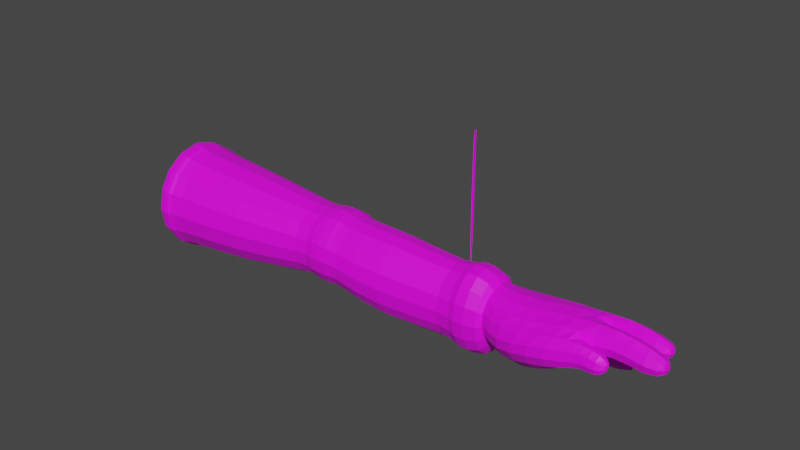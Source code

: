 # Source: Brazo.blend  (saved by Blender 3.4.6; exported with 4.5.12 LTS)
import bpy
from mathutils import Matrix  # noqa: F401  (used for matrix-valued properties, if any)

bpy.ops.wm.read_factory_settings(use_empty=True)
scene = bpy.context.scene
scene.name = 'Scene'

# ---- collections
col_modelo = bpy.data.collections.new('Modelo'); scene.collection.children.link(col_modelo)

# ---- images (referenced by path relative to the original .blend; pixels are not part of the script)
import os
ASSET_DIR = os.environ.get("B2B_ASSET_DIR", "")  # directory of the original .blend (textures are referenced by path, not embedded)
HERE = os.path.dirname(os.path.abspath(__file__))  # packed textures are extracted next to this script under _unpacked/

def load_image(name, relpath, width, height, colorspace="sRGB"):
    """Load a texture the original file referenced (path relative to the .blend, or extracted next to this script)."""
    p = next((c for c in (os.path.join(HERE, relpath), os.path.join(ASSET_DIR, relpath)) if relpath and os.path.exists(c)), "")
    if p:
        img = bpy.data.images.load(p, check_existing=True)
        img.name = name
    else:  # same state as the original file: an image datablock whose file is absent (Cycles renders it pink)
        img = bpy.data.images.new(name, width, height)
        img.source = "FILE"
        img.filepath = "//" + (relpath or name)
    img.colorspace_settings.name = colorspace
    return img
img_basecolor_png = load_image('BaseColor.png', 'BaseColor.png', 1024, 1024, 'sRGB')

# ---- materials (node trees are filled in below, after node groups)
mat_material = bpy.data.materials.new('Material')
mat_material.use_transparent_shadow = False

# ---- material node trees
mat_material.use_nodes = True; mat_material.node_tree.nodes.clear()
_N = mat_material.node_tree.nodes; _L = mat_material.node_tree.links
n0 = _N.new('ShaderNodeBsdfPrincipled'); n0.name = 'BSDF Principista'; n0.location = (10, 300)
n0.distribution = 'GGX'
n0.subsurface_method = 'RANDOM_WALK_SKIN'
n0.inputs[3].default_value = 1.45
n0.inputs[27].default_value = (0.0, 0.0, 0.0, 1.0)
n0.inputs[28].default_value = 1.0
n1 = _N.new('ShaderNodeOutputMaterial'); n1.name = 'Material'; n1.location = (300, 300)
n2 = _N.new('ShaderNodeTexImage'); n2.name = 'Imagen'; n2.location = (-245, 439)
n2.image = img_basecolor_png
_L.new(n0.outputs[0], n1.inputs[0])
_L.new(n2.outputs[0], n0.inputs[0])
n1.is_active_output = True

# ---- world
world_world = bpy.data.worlds.new('World'); scene.world = world_world
world_world.use_nodes = True; world_world.node_tree.nodes.clear()
_N = world_world.node_tree.nodes; _L = world_world.node_tree.links
n0 = _N.new('ShaderNodeOutputWorld'); n0.name = 'World Output'; n0.location = (300, 300)
n1 = _N.new('ShaderNodeBackground'); n1.name = 'Background'; n1.location = (10, 300)
n1.inputs[0].default_value = (0.05088, 0.05088, 0.05088, 1.0)
_L.new(n1.outputs[0], n0.inputs[0])
n0.is_active_output = True
world_world.color = (0.05088, 0.05088, 0.05088)
world_world.use_sun_shadow = False
world_world.sun_shadow_jitter_overblur = 0.0

# ---- meshes
me_cilindro_001 = bpy.data.meshes.new('Cilindro.001')
me_cilindro_001.from_pydata([(0.2452, 1.734, 0.7812), (0.2452, 1.734, 0.2903), (0.2453, 1.73, 0.7812), (0.2453, 1.73, 0.2903), (0.2342, 1.734, 0.7812), (0.2342, 1.734, 0.2903), (0.2343, 1.73, 0.7812), (0.2343, 1.73, 0.2903), (0.2493, 0.3852, -0.05127), (0.05435, 0.382, 0.05078), (0.2149, 0.3697, 0.4006), (0.05488, 0.3729, 0.2785), (0.438, 0.3804, 0.06303), (0.395, 0.3732, 0.3031), (0.237, 0.3908, -0.07494), (0.07078, 0.3874, -0.009638), (0.2383, 0.3744, 0.3927), (0.07415, 0.3778, 0.3196), (0.4025, 0.3857, -0.005747), (0.3985, 0.378, 0.3202), (0.237, 0.4486, -0.07718), (0.07374, 0.4452, -0.01188), (0.2383, 0.4321, 0.3905), (0.07415, 0.4356, 0.3173), (0.4025, 0.4435, -0.007989), (0.3985, 0.4358, 0.3179), (0.2374, 0.431, -0.06072), (0.08395, 0.431, 0.002828), (0.2374, 0.431, 0.3732), (0.08395, 0.431, 0.3097), (0.3908, 0.431, 0.002828), (0.3908, 0.431, 0.3097), (0.05462, 0.3775, 0.1647), (0.01086, 0.3826, 0.1565), (0.01086, 0.4404, 0.1543), (0.0204, 0.431, 0.1562), (0.4275, 0.3768, 0.1767), (0.4703, 0.3819, 0.1586), (0.4703, 0.4397, 0.1564), (0.4543, 0.431, 0.1562), (0.2374, 1.103, 0.3173), (0.3343, 1.103, 0.2771), (0.3745, 1.103, 0.1802), (0.3343, 1.103, 0.0832), (0.2374, 1.103, 0.04303), (0.1404, 1.103, 0.0832), (0.1002, 1.103, 0.1802), (0.1404, 1.103, 0.2771), (0.2369, 1.108, 0.3399), (0.3498, 1.108, 0.2931), (0.3966, 1.108, 0.1802), (0.3498, 1.108, 0.06724), (0.2369, 1.108, 0.02047), (0.1239, 1.108, 0.06724), (0.07717, 1.108, 0.1802), (0.1239, 1.108, 0.2931), (0.2356, 1.211, 0.3399), (0.3485, 1.211, 0.2931), (0.3953, 1.211, 0.1802), (0.3485, 1.211, 0.06724), (0.2356, 1.211, 0.02047), (0.1227, 1.211, 0.06724), (0.07592, 1.211, 0.1802), (0.1227, 1.211, 0.2931), (0.2449, 1.218, 0.3216), (0.3449, 1.218, 0.2802), (0.3863, 1.218, 0.1802), (0.3449, 1.218, 0.08014), (0.2449, 1.218, 0.03871), (0.1449, 1.218, 0.08014), (0.1034, 1.218, 0.1802), (0.1449, 1.218, 0.2802), (0.2386, 1.728, 0.2977), (0.3164, 1.728, 0.2563), (0.3486, 1.728, 0.1562), (0.3164, 1.728, 0.05623), (0.2386, 1.728, 0.0148), (0.1608, 1.728, 0.05623), (0.1286, 1.728, 0.1562), (0.1608, 1.728, 0.2563), (0.2386, 1.732, 0.3417), (0.3406, 1.732, 0.2874), (0.3829, 1.732, 0.1562), (0.3406, 1.732, 0.02509), (0.2386, 1.732, -0.02923), (0.1366, 1.732, 0.02509), (0.09435, 1.732, 0.1562), (0.1366, 1.732, 0.2874), (0.238, 1.852, 0.3271), (0.332, 1.852, 0.277), (0.3709, 1.852, 0.1562), (0.332, 1.852, 0.03545), (0.238, 1.852, -0.01459), (0.144, 1.852, 0.03545), (0.1051, 1.852, 0.1562), (0.144, 1.852, 0.277), (0.2385, 1.859, 0.2513), (0.2908, 1.859, 0.2234), (0.3124, 1.859, 0.1562), (0.2908, 1.859, 0.08905), (0.2385, 1.859, 0.06121), (0.1862, 1.859, 0.08905), (0.1646, 1.859, 0.1562), (0.1862, 1.859, 0.2234), (0.2374, 0.7672, 0.354), (0.3772, 0.7672, 0.2961), (0.4351, 0.7672, 0.1562), (0.3772, 0.7672, 0.01644), (0.2374, 0.768, -0.03217), (0.09756, 0.7672, 0.01644), (0.03965, 0.7672, 0.1562), (0.09756, 0.7672, 0.2961), (0.2418, 1.414, 0.3252), (0.1302, 1.414, 0.2862), (0.08393, 1.414, 0.1562), (0.1302, 1.414, 0.02626), (0.2418, 1.414, -0.02758), (0.3534, 1.414, 0.02626), (0.3996, 1.414, 0.1562), (0.3534, 1.414, 0.2862), (0.2385, 1.851, 0.2909), (0.3126, 1.851, 0.2515), (0.3433, 1.85, 0.1727), (0.3126, 1.85, 0.1003), (0.2385, 1.85, 0.06089), (0.1644, 1.85, 0.1003), (0.1337, 1.85, 0.1727), (0.1644, 1.851, 0.2515), (0.1697, 2.45, 0.2608), (0.1694, 2.451, 0.222), (0.3125, 2.487, 0.2288), (0.4001, 2.338, 0.2285), (0.4004, 2.338, 0.2513), (0.3123, 2.487, 0.2704), (0.2113, 2.452, 0.2604), (0.1395, 1.947, 0.2436), (0.05245, 2.296, 0.0003915), (0.3555, 1.927, 0.08363), (0.3555, 1.928, 0.2436), (0.006974, 2.262, 0.04255), (0.2653, 1.972, 0.01698), (0.4029, 1.927, 0.1671), (0.2636, 1.928, 0.2892), (0.2369, 1.838, 0.2909), (0.311, 1.838, 0.2515), (0.3417, 1.838, 0.1727), (0.311, 1.838, 0.1003), (0.2369, 1.838, 0.06089), (0.1628, 1.838, 0.1003), (0.1321, 1.838, 0.1727), (0.1628, 1.838, 0.2515), (0.2114, 2.452, 0.221), (0.3069, 2.068, 0.0453), (0.4249, 2.062, 0.2172), (0.2451, 2.128, 0.3156), (0.1565, 2.099, 0.2797), (0.4141, 2.066, 0.1524), (0.354, 2.148, 0.2932), (0.05663, 2.242, 0.0864), (0.09719, 2.281, 0.04707), (0.1395, 1.945, 0.06056), (0.05534, 1.941, 0.1607), (0.195, 2.079, 0.06775), (0.1217, 2.081, 0.17), (0.06662, 2.12, 0.002285), (0.03121, 2.096, 0.07343), (0.09821, 2.205, 0.02921), (0.06234, 2.198, 0.09293), (0.02483, 2.005, 0.1017), (0.08271, 2.149, 0.109), (0.09498, 2.02, 0.01605), (0.1478, 2.154, 0.03951), (0.16, 2.197, 0.2783), (0.2688, 2.487, 0.2701), (0.2684, 2.487, 0.2288), (0.1432, 2.192, 0.1769), (0.2422, 2.198, 0.3136), (0.3744, 2.341, 0.2516), (0.375, 2.339, 0.2285), (0.2358, 2.193, 0.179), (0.3458, 2.195, 0.312), (0.4164, 2.192, 0.2536), (0.4129, 2.191, 0.1664), (0.3458, 2.193, 0.1799), (0.1533, 2.404, 0.2788), (0.2329, 2.406, 0.2887), (0.2312, 2.405, 0.1965), (0.148, 2.403, 0.1972), (0.245, 2.429, 0.299), (0.338, 2.428, 0.2988), (0.3383, 2.428, 0.1989), (0.2423, 2.427, 0.1986), (0.3519, 2.313, 0.2893), (0.4205, 2.308, 0.2654), (0.4187, 2.306, 0.195), (0.3528, 2.31, 0.2004), (0.2297, 2.302, 0.3183), (0.154, 2.298, 0.2236), (0.1634, 2.301, 0.299), (0.2262, 2.299, 0.2242), (0.3309, 2.312, 0.3207), (0.2505, 2.311, 0.229), (0.2541, 2.313, 0.3214), (0.331, 2.311, 0.2295), (0.4103, 2.25, 0.267), (0.357, 2.251, 0.2133), (0.3567, 2.254, 0.3004), (0.4082, 2.249, 0.2056), (0.2452, 1.734, 0.7812), (0.2453, 1.73, 0.7812), (0.2453, 1.73, 0.2903), (0.2342, 1.734, 0.7812), (0.2343, 1.73, 0.7812), (0.2343, 1.73, 0.2903)], [], [(0, 2, 3, 1), (6, 4, 5, 7), (4, 0, 1, 5), (7, 5, 1, 3), (8, 14, 18, 12), (13, 19, 16, 10), (32, 33, 15, 9), (9, 15, 14, 8), (10, 16, 17, 11), (36, 37, 19, 13), (37, 38, 25, 19), (16, 22, 23, 17), (15, 21, 20, 14), (19, 25, 22, 16), (14, 20, 24, 18), (33, 34, 21, 15), (25, 31, 28, 22), (20, 26, 30, 24), (34, 35, 27, 21), (38, 39, 31, 25), (22, 28, 29, 23), (21, 27, 26, 20), (23, 29, 35, 34), (17, 23, 34, 33), (11, 17, 33, 32), (24, 30, 39, 38), (18, 24, 38, 37), (12, 18, 37, 36), (104, 105, 41, 40), (105, 106, 42, 41), (106, 107, 43, 42), (107, 108, 44, 43), (108, 109, 45, 44), (109, 110, 46, 45), (110, 111, 47, 46), (111, 104, 40, 47), (46, 54, 53, 45), (44, 52, 51, 43), (47, 55, 54, 46), (42, 50, 49, 41), (45, 53, 52, 44), (40, 48, 55, 47), (41, 49, 48, 40), (43, 51, 50, 42), (55, 63, 62, 54), (53, 61, 60, 52), (51, 59, 58, 50), (49, 57, 56, 48), (48, 56, 63, 55), (54, 62, 61, 53), (52, 60, 59, 51), (50, 58, 57, 49), (58, 66, 65, 57), (63, 71, 70, 62), (61, 69, 68, 60), (59, 67, 66, 58), (57, 65, 64, 56), (56, 64, 71, 63), (62, 70, 69, 61), (60, 68, 67, 59), (112, 72, 79, 113), (114, 78, 77, 115), (116, 76, 75, 117), (118, 74, 73, 119), (113, 79, 78, 114), (115, 77, 76, 116), (117, 75, 74, 118), (119, 73, 72, 112), (76, 84, 83, 75), (74, 82, 81, 73), (79, 87, 86, 78), (77, 85, 84, 76), (75, 83, 82, 74), (73, 81, 80, 72), (72, 80, 87, 79), (78, 86, 85, 77), (80, 88, 95, 87), (86, 94, 93, 85), (84, 92, 91, 83), (82, 90, 89, 81), (87, 95, 94, 86), (85, 93, 92, 84), (83, 91, 90, 82), (81, 89, 88, 80), (93, 101, 100, 92), (91, 99, 98, 90), (89, 97, 96, 88), (88, 96, 103, 95), (94, 102, 101, 93), (92, 100, 99, 91), (90, 98, 97, 89), (95, 103, 102, 94), (29, 28, 104, 111), (35, 29, 111, 110), (27, 35, 110, 109), (26, 27, 109, 108), (30, 26, 108, 107), (39, 30, 107, 106), (31, 39, 106, 105), (28, 31, 105, 104), (65, 119, 112, 64), (67, 117, 118, 66), (69, 115, 116, 68), (71, 113, 114, 70), (66, 118, 119, 65), (68, 116, 117, 67), (70, 114, 115, 69), (64, 112, 113, 71), (133, 130, 174, 173), (153, 181, 180, 157), (152, 183, 182, 156), (154, 176, 172, 155), (157, 180, 176, 154), (156, 182, 181, 153), (159, 136, 139, 158), (155, 172, 175, 163), (127, 135, 161, 126), (125, 160, 140, 124), (123, 137, 141, 122), (121, 138, 142, 120), (120, 142, 135, 127), (126, 161, 160, 125), (124, 140, 137, 123), (122, 141, 138, 121), (126, 149, 150, 127), (124, 147, 148, 125), (122, 145, 146, 123), (120, 143, 144, 121), (127, 150, 143, 120), (125, 148, 149, 126), (123, 146, 147, 124), (121, 144, 145, 122), (178, 177, 132, 131), (179, 183, 152, 162), (162, 152, 140, 160), (151, 129, 128, 134), (135, 155, 163, 161), (179, 162, 163, 175), (137, 156, 153, 141), (138, 157, 154, 142), (142, 154, 155, 135), (140, 152, 156, 137), (141, 153, 157, 138), (170, 160, 161, 168), (171, 162, 160, 170), (168, 161, 163, 169), (169, 163, 162, 171), (158, 167, 166, 159), (139, 165, 167, 158), (159, 166, 164, 136), (136, 164, 165, 139), (167, 169, 171, 166), (165, 168, 169, 167), (166, 171, 170, 164), (164, 170, 168, 165), (198, 172, 176, 196), (199, 179, 175, 197), (197, 175, 172, 198), (196, 176, 179, 199), (202, 176, 180, 200), (203, 183, 179, 201), (201, 179, 176, 202), (200, 180, 183, 203), (206, 180, 181, 204), (207, 182, 183, 205), (204, 181, 182, 207), (205, 183, 180, 206), (134, 185, 186, 151), (129, 187, 184, 128), (151, 186, 187, 129), (128, 184, 185, 134), (133, 189, 190, 130), (174, 191, 188, 173), (130, 190, 191, 174), (173, 188, 189, 133), (178, 195, 192, 177), (132, 193, 194, 131), (131, 194, 195, 178), (177, 192, 193, 132), (185, 196, 199, 186), (187, 197, 198, 184), (186, 199, 197, 187), (184, 198, 196, 185), (189, 200, 203, 190), (191, 201, 202, 188), (190, 203, 201, 191), (188, 202, 200, 189), (195, 205, 206, 192), (193, 204, 207, 194), (194, 207, 205, 195), (192, 206, 204, 193), (209, 212, 213, 210), (209, 208, 211, 212)])
_uv = me_cilindro_001.uv_layers.new(name='MapaUV')
_uv.uv.foreach_set('vector', [0.4735, 0.4152, 0.4735, 0.4144, 0.4727, 0.4144, 0.4727, 0.4152, 0.4735, 0.4136, 0.4735, 0.4127, 0.4727, 0.4127, 0.4727, 0.4136, 0.4735, 0.4127, 0.4735, 0.4119, 0.4727, 0.4119, 0.4727, 0.4127, 0.4727, 0.4136, 0.4727, 0.4127, 0.4719, 0.4127, 0.4719, 0.4136, 0.01131, 0.5246, 0.00793, 0.5267, 0.03003, 0.5301, 0.03899, 0.5272, 0.07127, 0.5213, 0.07302, 0.5228, 0.09642, 0.5167, 0.09989, 0.515, 0.1409, 0.5183, 0.1414, 0.5236, 0.1622, 0.5268, 0.1548, 0.5248, 0.1548, 0.5248, 0.1622, 0.5268, 0.1828, 0.5214, 0.182, 0.5175, 0.09989, 0.515, 0.09642, 0.5167, 0.1197, 0.523, 0.1256, 0.5222, 0.05279, 0.5202, 0.05053, 0.5258, 0.07302, 0.5228, 0.07127, 0.5213, 0.05053, 0.5258, 0.05115, 0.5336, 0.07359, 0.5306, 0.07302, 0.5228, 0.09642, 0.5167, 0.0963, 0.526, 0.1196, 0.5303, 0.1197, 0.523, 0.1622, 0.5268, 0.1631, 0.533, 0.1848, 0.5303, 0.1828, 0.5214, 0.07302, 0.5228, 0.07359, 0.5306, 0.0963, 0.526, 0.09642, 0.5167, 0.00793, 0.5267, 0.006796, 0.536, 0.02982, 0.5368, 0.03003, 0.5301, 0.1414, 0.5236, 0.1414, 0.5319, 0.1631, 0.533, 0.1622, 0.5268, 0.07359, 0.5306, 0.07376, 0.532, 0.09646, 0.5285, 0.0963, 0.526, 0.006796, 0.536, 0.007792, 0.5395, 0.02991, 0.5391, 0.02982, 0.5368, 0.1414, 0.5319, 0.1409, 0.5336, 0.1627, 0.5358, 0.1631, 0.533, 0.05115, 0.5336, 0.05155, 0.536, 0.07376, 0.532, 0.07359, 0.5306, 0.0963, 0.526, 0.09646, 0.5285, 0.1192, 0.5318, 0.1196, 0.5303, 0.1631, 0.533, 0.1627, 0.5358, 0.1843, 0.5338, 0.1848, 0.5303, 0.1196, 0.5303, 0.1192, 0.5318, 0.1409, 0.5336, 0.1414, 0.5319, 0.1197, 0.523, 0.1196, 0.5303, 0.1414, 0.5319, 0.1414, 0.5236, 0.1256, 0.5222, 0.1197, 0.523, 0.1414, 0.5236, 0.1409, 0.5183, 0.02982, 0.5368, 0.02991, 0.5391, 0.05155, 0.536, 0.05115, 0.5336, 0.03003, 0.5301, 0.02982, 0.5368, 0.05115, 0.5336, 0.05053, 0.5258, 0.03899, 0.5272, 0.03003, 0.5301, 0.05053, 0.5258, 0.05279, 0.5202, 0.09855, 0.5786, 0.078, 0.5797, 0.08264, 0.6335, 0.1002, 0.6321, 0.078, 0.5797, 0.05763, 0.5815, 0.06575, 0.6354, 0.08264, 0.6335, 0.05763, 0.5815, 0.03743, 0.584, 0.0486, 0.6371, 0.06575, 0.6354, 0.03743, 0.584, 0.01673, 0.5884, 0.03119, 0.6377, 0.0486, 0.6371, 0.1801, 0.5825, 0.1594, 0.5798, 0.1532, 0.633, 0.1695, 0.6327, 0.1594, 0.5798, 0.1393, 0.5786, 0.1356, 0.6315, 0.1532, 0.633, 0.1393, 0.5786, 0.1189, 0.5783, 0.1176, 0.6317, 0.1356, 0.6315, 0.1189, 0.5783, 0.09855, 0.5786, 0.1002, 0.6321, 0.1176, 0.6317, 0.1356, 0.6315, 0.1354, 0.6356, 0.1532, 0.6362, 0.1532, 0.633, 0.03119, 0.6377, 0.02971, 0.6416, 0.04893, 0.6406, 0.0486, 0.6371, 0.1176, 0.6317, 0.1176, 0.6351, 0.1354, 0.6356, 0.1356, 0.6315, 0.06575, 0.6354, 0.06604, 0.6382, 0.08289, 0.6368, 0.08264, 0.6335, 0.1532, 0.633, 0.1532, 0.6362, 0.1707, 0.6355, 0.1695, 0.6327, 0.1002, 0.6321, 0.1003, 0.6355, 0.1176, 0.6351, 0.1176, 0.6317, 0.08264, 0.6335, 0.08289, 0.6368, 0.1003, 0.6355, 0.1002, 0.6321, 0.0486, 0.6371, 0.04893, 0.6406, 0.06604, 0.6382, 0.06575, 0.6354, 0.1176, 0.6351, 0.1187, 0.6496, 0.135, 0.6498, 0.1354, 0.6356, 0.1532, 0.6362, 0.1514, 0.6505, 0.1697, 0.6532, 0.1707, 0.6355, 0.04893, 0.6406, 0.04947, 0.6552, 0.06761, 0.6534, 0.06604, 0.6382, 0.08289, 0.6368, 0.08531, 0.6515, 0.1024, 0.6502, 0.1003, 0.6355, 0.1003, 0.6355, 0.1024, 0.6502, 0.1187, 0.6496, 0.1176, 0.6351, 0.1354, 0.6356, 0.135, 0.6498, 0.1514, 0.6505, 0.1532, 0.6362, 0.02971, 0.6416, 0.03219, 0.659, 0.04947, 0.6552, 0.04893, 0.6406, 0.06604, 0.6382, 0.06761, 0.6534, 0.08531, 0.6515, 0.08289, 0.6368, 0.06761, 0.6534, 0.06776, 0.6548, 0.08437, 0.6534, 0.08531, 0.6515, 0.1187, 0.6496, 0.1176, 0.653, 0.1348, 0.6542, 0.135, 0.6498, 0.1514, 0.6505, 0.1522, 0.654, 0.1695, 0.6562, 0.1697, 0.6532, 0.04947, 0.6552, 0.0509, 0.6569, 0.06776, 0.6548, 0.06761, 0.6534, 0.08531, 0.6515, 0.08437, 0.6534, 0.101, 0.6528, 0.1024, 0.6502, 0.1024, 0.6502, 0.101, 0.6528, 0.1176, 0.653, 0.1187, 0.6496, 0.135, 0.6498, 0.1348, 0.6542, 0.1522, 0.654, 0.1514, 0.6505, 0.03219, 0.659, 0.0352, 0.6608, 0.0509, 0.6569, 0.04947, 0.6552, 0.1018, 0.6812, 0.1025, 0.7256, 0.1156, 0.7272, 0.1172, 0.6816, 0.1353, 0.6831, 0.1307, 0.7295, 0.1467, 0.7319, 0.1531, 0.6853, 0.03513, 0.6892, 0.04513, 0.7329, 0.05879, 0.7322, 0.0513, 0.6866, 0.06862, 0.6836, 0.0745, 0.73, 0.0894, 0.7273, 0.08643, 0.6817, 0.1172, 0.6816, 0.1156, 0.7272, 0.1307, 0.7295, 0.1353, 0.6831, 0.1531, 0.6853, 0.1467, 0.7319, 0.1605, 0.7328, 0.171, 0.6873, 0.0513, 0.6866, 0.05879, 0.7322, 0.0745, 0.73, 0.06862, 0.6836, 0.08643, 0.6817, 0.0894, 0.7273, 0.1025, 0.7256, 0.1018, 0.6812, 0.04513, 0.7329, 0.04234, 0.7398, 0.05838, 0.7376, 0.05879, 0.7322, 0.0745, 0.73, 0.07515, 0.7339, 0.09095, 0.7318, 0.0894, 0.7273, 0.1156, 0.7272, 0.1141, 0.7317, 0.1301, 0.7334, 0.1307, 0.7295, 0.1467, 0.7319, 0.147, 0.7374, 0.1632, 0.7397, 0.1605, 0.7328, 0.05879, 0.7322, 0.05838, 0.7376, 0.07515, 0.7339, 0.0745, 0.73, 0.0894, 0.7273, 0.09095, 0.7318, 0.1025, 0.7315, 0.1025, 0.7256, 0.1025, 0.7256, 0.1025, 0.7315, 0.1141, 0.7317, 0.1156, 0.7272, 0.1307, 0.7295, 0.1301, 0.7334, 0.147, 0.7374, 0.1467, 0.7319, 0.1025, 0.7315, 0.1026, 0.7427, 0.1134, 0.7444, 0.1141, 0.7317, 0.1301, 0.7334, 0.1269, 0.7477, 0.1416, 0.7514, 0.147, 0.7374, 0.04234, 0.7398, 0.04886, 0.7592, 0.06359, 0.7516, 0.05838, 0.7376, 0.07515, 0.7339, 0.07829, 0.7479, 0.0919, 0.7445, 0.09095, 0.7318, 0.1141, 0.7317, 0.1134, 0.7444, 0.1269, 0.7477, 0.1301, 0.7334, 0.147, 0.7374, 0.1416, 0.7514, 0.1564, 0.7591, 0.1632, 0.7397, 0.05838, 0.7376, 0.06359, 0.7516, 0.07829, 0.7479, 0.07515, 0.7339, 0.09095, 0.7318, 0.0919, 0.7445, 0.1026, 0.7427, 0.1025, 0.7315, 0.1416, 0.7514, 0.1357, 0.7596, 0.1439, 0.7664, 0.1564, 0.7591, 0.06359, 0.7516, 0.06956, 0.7596, 0.0802, 0.7554, 0.07829, 0.7479, 0.0919, 0.7445, 0.09163, 0.754, 0.1026, 0.7543, 0.1026, 0.7427, 0.1026, 0.7427, 0.1026, 0.7543, 0.1136, 0.754, 0.1134, 0.7444, 0.1269, 0.7477, 0.125, 0.7553, 0.1357, 0.7596, 0.1416, 0.7514, 0.04886, 0.7592, 0.0613, 0.7664, 0.06956, 0.7596, 0.06359, 0.7516, 0.07829, 0.7479, 0.0802, 0.7554, 0.09163, 0.754, 0.0919, 0.7445, 0.1134, 0.7444, 0.1136, 0.754, 0.125, 0.7553, 0.1269, 0.7477, 0.1192, 0.5318, 0.09646, 0.5285, 0.09855, 0.5786, 0.1189, 0.5783, 0.1409, 0.5336, 0.1192, 0.5318, 0.1189, 0.5783, 0.1393, 0.5786, 0.1627, 0.5358, 0.1409, 0.5336, 0.1393, 0.5786, 0.1594, 0.5798, 0.1843, 0.5338, 0.1627, 0.5358, 0.1594, 0.5798, 0.1801, 0.5825, 0.02991, 0.5391, 0.007792, 0.5395, 0.01673, 0.5884, 0.03743, 0.584, 0.05155, 0.536, 0.02991, 0.5391, 0.03743, 0.584, 0.05763, 0.5815, 0.07376, 0.532, 0.05155, 0.536, 0.05763, 0.5815, 0.078, 0.5797, 0.09646, 0.5285, 0.07376, 0.532, 0.078, 0.5797, 0.09855, 0.5786, 0.08437, 0.6534, 0.08643, 0.6817, 0.1018, 0.6812, 0.101, 0.6528, 0.0509, 0.6569, 0.0513, 0.6866, 0.06862, 0.6836, 0.06776, 0.6548, 0.1522, 0.654, 0.1531, 0.6853, 0.171, 0.6873, 0.1695, 0.6562, 0.1176, 0.653, 0.1172, 0.6816, 0.1353, 0.6831, 0.1348, 0.6542, 0.06776, 0.6548, 0.06862, 0.6836, 0.08643, 0.6817, 0.08437, 0.6534, 0.0352, 0.6608, 0.03513, 0.6892, 0.0513, 0.6866, 0.0509, 0.6569, 0.1348, 0.6542, 0.1353, 0.6831, 0.1531, 0.6853, 0.1522, 0.654, 0.101, 0.6528, 0.1018, 0.6812, 0.1172, 0.6816, 0.1176, 0.653, 0.7924, 0.6934, 0.7953, 0.6889, 0.7887, 0.6878, 0.7896, 0.6923, 0.8003, 0.7723, 0.81, 0.7528, 0.7968, 0.7355, 0.7936, 0.7488, 0.7856, 0.8288, 0.8052, 0.8462, 0.8137, 0.8412, 0.8055, 0.8249, 0.771, 0.7488, 0.7675, 0.733, 0.7484, 0.7435, 0.7559, 0.759, 0.7936, 0.7488, 0.7968, 0.7355, 0.7675, 0.733, 0.771, 0.7488, 0.8074, 0.7793, 0.8197, 0.7634, 0.81, 0.7528, 0.8003, 0.7723, 0.6981, 0.7719, 0.697, 0.7824, 0.7055, 0.7804, 0.7086, 0.7733, 0.7559, 0.759, 0.7484, 0.7435, 0.7344, 0.7533, 0.7406, 0.7704, 0.7659, 0.7872, 0.7592, 0.7808, 0.7497, 0.7897, 0.7616, 0.7937, 0.7638, 0.8029, 0.7611, 0.8163, 0.7775, 0.819, 0.7731, 0.8056, 0.7815, 0.8013, 0.7948, 0.8006, 0.7914, 0.7885, 0.7824, 0.7929, 0.7779, 0.7872, 0.7843, 0.7823, 0.7735, 0.7788, 0.7718, 0.7858, 0.7718, 0.7858, 0.7735, 0.7788, 0.7592, 0.7808, 0.7659, 0.7872, 0.7616, 0.7937, 0.7497, 0.7897, 0.7484, 0.8079, 0.7638, 0.8029, 0.7731, 0.8056, 0.7775, 0.819, 0.7892, 0.8096, 0.7815, 0.8013, 0.7824, 0.7929, 0.7914, 0.7885, 0.7843, 0.7823, 0.7779, 0.7872, 0.7616, 0.7937, 0.7631, 0.7938, 0.7664, 0.7882, 0.7659, 0.7872, 0.7731, 0.8056, 0.7728, 0.8042, 0.7649, 0.8016, 0.7638, 0.8029, 0.7824, 0.7929, 0.7813, 0.7932, 0.7801, 0.8006, 0.7815, 0.8013, 0.7718, 0.7858, 0.7717, 0.7867, 0.7773, 0.788, 0.7779, 0.7872, 0.7659, 0.7872, 0.7664, 0.7882, 0.7717, 0.7867, 0.7718, 0.7858, 0.7638, 0.8029, 0.7649, 0.8016, 0.7631, 0.7938, 0.7616, 0.7937, 0.7815, 0.8013, 0.7801, 0.8006, 0.7728, 0.8042, 0.7731, 0.8056, 0.7779, 0.7872, 0.7773, 0.788, 0.7813, 0.7932, 0.7824, 0.7929, 0.827, 0.7361, 0.8242, 0.7373, 0.8248, 0.7396, 0.8276, 0.74, 0.7919, 0.8559, 0.8052, 0.8462, 0.7856, 0.8288, 0.7694, 0.8394, 0.7694, 0.8394, 0.7856, 0.8288, 0.7775, 0.819, 0.7611, 0.8163, 0.7274, 0.7141, 0.7238, 0.7188, 0.7283, 0.7198, 0.73, 0.7172, 0.7592, 0.7808, 0.7559, 0.759, 0.7406, 0.7704, 0.7497, 0.7897, 0.7919, 0.8559, 0.7694, 0.8394, 0.7709, 0.8611, 0.7852, 0.8665, 0.7948, 0.8006, 0.8074, 0.7793, 0.8003, 0.7723, 0.7914, 0.7885, 0.7843, 0.7823, 0.7936, 0.7488, 0.771, 0.7488, 0.7735, 0.7788, 0.7735, 0.7788, 0.771, 0.7488, 0.7559, 0.759, 0.7592, 0.7808, 0.7775, 0.819, 0.7856, 0.8288, 0.8055, 0.8249, 0.7892, 0.8096, 0.7914, 0.7885, 0.8003, 0.7723, 0.7936, 0.7488, 0.7843, 0.7823, 0.732, 0.805, 0.7484, 0.8079, 0.7497, 0.7897, 0.739, 0.7907, 0.7545, 0.8473, 0.7694, 0.8394, 0.7611, 0.8163, 0.7527, 0.8252, 0.739, 0.7907, 0.7497, 0.7897, 0.7406, 0.7704, 0.7238, 0.7741, 0.7584, 0.8603, 0.7709, 0.8611, 0.7694, 0.8394, 0.7545, 0.8473, 0.7465, 0.8668, 0.7516, 0.8634, 0.7439, 0.8536, 0.7372, 0.8651, 0.7055, 0.7804, 0.7264, 0.7869, 0.7153, 0.7739, 0.7086, 0.7733, 0.7372, 0.8651, 0.7439, 0.8536, 0.7436, 0.838, 0.7287, 0.862, 0.697, 0.7824, 0.7164, 0.7968, 0.7264, 0.7869, 0.7055, 0.7804, 0.7516, 0.8634, 0.7584, 0.8603, 0.7545, 0.8473, 0.7439, 0.8536, 0.7264, 0.7869, 0.739, 0.7907, 0.7238, 0.7741, 0.7153, 0.7739, 0.7439, 0.8536, 0.7545, 0.8473, 0.7527, 0.8252, 0.7436, 0.838, 0.7164, 0.7968, 0.732, 0.805, 0.739, 0.7907, 0.7264, 0.7869, 0.7393, 0.7301, 0.7484, 0.7435, 0.7675, 0.733, 0.7443, 0.7234, 0.8046, 0.8651, 0.7919, 0.8559, 0.7852, 0.8665, 0.7993, 0.8733, 0.7316, 0.7367, 0.7344, 0.7533, 0.7484, 0.7435, 0.7393, 0.7301, 0.7443, 0.7234, 0.7675, 0.733, 0.7576, 0.7041, 0.7461, 0.7113, 0.7826, 0.7087, 0.7675, 0.733, 0.7968, 0.7355, 0.7924, 0.7112, 0.8147, 0.8627, 0.8052, 0.8462, 0.7919, 0.8559, 0.8051, 0.8699, 0.773, 0.7016, 0.7576, 0.7041, 0.7675, 0.733, 0.7826, 0.7087, 0.7924, 0.7112, 0.7968, 0.7355, 0.8164, 0.7171, 0.8039, 0.7084, 0.8125, 0.7366, 0.7968, 0.7355, 0.81, 0.7528, 0.8159, 0.7456, 0.8169, 0.8507, 0.8137, 0.8412, 0.8052, 0.8462, 0.8104, 0.8544, 0.8159, 0.7456, 0.81, 0.7528, 0.8197, 0.7634, 0.8221, 0.7527, 0.819, 0.7249, 0.8164, 0.7171, 0.7968, 0.7355, 0.8125, 0.7366, 0.73, 0.7172, 0.7346, 0.7182, 0.7318, 0.7084, 0.7274, 0.7141, 0.7238, 0.7188, 0.7219, 0.7262, 0.7303, 0.7234, 0.7283, 0.7198, 0.8222, 0.8783, 0.8176, 0.8723, 0.8114, 0.8817, 0.8191, 0.8831, 0.7283, 0.7198, 0.7303, 0.7234, 0.7346, 0.7182, 0.73, 0.7172, 0.7924, 0.6934, 0.794, 0.6987, 0.8029, 0.6937, 0.7953, 0.6889, 0.7887, 0.6878, 0.7801, 0.6886, 0.7862, 0.6964, 0.7896, 0.6923, 0.8292, 0.8869, 0.8263, 0.8766, 0.8148, 0.8851, 0.8239, 0.8908, 0.7896, 0.6923, 0.7862, 0.6964, 0.794, 0.6987, 0.7924, 0.6934, 0.827, 0.7361, 0.8278, 0.7291, 0.8198, 0.7365, 0.8242, 0.7373, 0.8248, 0.7396, 0.8225, 0.7422, 0.8292, 0.7469, 0.8276, 0.74, 0.8227, 0.8645, 0.8223, 0.8573, 0.8141, 0.8622, 0.8195, 0.8662, 0.8242, 0.7373, 0.8198, 0.7365, 0.8225, 0.7422, 0.8248, 0.7396, 0.7346, 0.7182, 0.7443, 0.7234, 0.7461, 0.7113, 0.7318, 0.7084, 0.7219, 0.7262, 0.7316, 0.7367, 0.7393, 0.7301, 0.7303, 0.7234, 0.8176, 0.8723, 0.8046, 0.8651, 0.7993, 0.8733, 0.8114, 0.8817, 0.7303, 0.7234, 0.7393, 0.7301, 0.7443, 0.7234, 0.7346, 0.7182, 0.794, 0.6987, 0.7924, 0.7112, 0.8039, 0.7084, 0.8029, 0.6937, 0.7801, 0.6886, 0.773, 0.7016, 0.7826, 0.7087, 0.7862, 0.6964, 0.8263, 0.8766, 0.8147, 0.8627, 0.8051, 0.8699, 0.8148, 0.8851, 0.7862, 0.6964, 0.7826, 0.7087, 0.7924, 0.7112, 0.794, 0.6987, 0.8278, 0.7291, 0.819, 0.7249, 0.8125, 0.7366, 0.8198, 0.7365, 0.8225, 0.7422, 0.8159, 0.7456, 0.8221, 0.7527, 0.8292, 0.7469, 0.8223, 0.8573, 0.8169, 0.8507, 0.8104, 0.8544, 0.8141, 0.8622, 0.8198, 0.7365, 0.8125, 0.7366, 0.8159, 0.7456, 0.8225, 0.7422, 0.4735, 0.4144, 0.4735, 0.4136, 0.4727, 0.4136, 0.4727, 0.4144, 0.4743, 0.4136, 0.4743, 0.4127, 0.4735, 0.4127, 0.4735, 0.4136])
me_cilindro_001.materials.append(mat_material)
me_cilindro_001.use_paint_bone_selection = False
me_cilindro_001.use_paint_mask = True
me_cilindro_001.update()
arm_esqueleto = bpy.data.armatures.new('Esqueleto')  # bones are not reproduced

# ---- objects
ob_character = bpy.data.objects.new('Character', me_cilindro_001)
ob_huesos = bpy.data.objects.new('Huesos', arm_esqueleto)

# ---- transforms, parenting, visibility, modifiers, constraints
ob_character.parent = ob_huesos
ob_character.matrix_parent_inverse = Matrix(((1.416, -0.0, -0.0, -0.004925), (-0.0, 1.416, 0.0, 0.06747), (-0.0, -0.0, 1.416, -2.86), (-0.0, 0.0, -0.0, 1.0)))
ob_character.location = (0.001669, 0.0, 2.776)
ob_character.rotation_euler = (0.0, -0.0, -1.571)
_vg = ob_character.vertex_groups.new(name='Centro de gravedad')
for _i, _w in zip([8, 9, 10, 11, 12, 13, 14, 15, 16, 17, 18, 19, 20, 21, 22, 23, 24, 25, 26, 27, 28, 29, 30, 31, 32, 33, 34, 35, 36, 37, 38, 39, 40, 41, 42, 43, 44, 45, 46, 47, 48, 49, 50, 51, 52, 53, 54, 55, 56, 57, 58, 59, 60, 61, 62, 63, 64, 65, 68, 69, 71, 75, 76, 77, 78, 83, 84, 85, 86, 90, 91, 92, 93, 94, 95, 96, 97, 98, 99, 100, 101, 102, 103, 104, 105, 106, 107, 108, 109, 110, 111, 115, 124, 125, 126, 127, 135, 136, 139, 140, 147, 148, 149, 150, 152, 155, 159, 160, 161, 162, 163, 164, 165, 168, 169, 170, 175, 179], [0.0001223, 7.109e-07, 0.000306, 0.002357, 0.02388, 0.0465, 8.413e-06, 0.0001325, 0.001413, 0.00182, 0.0003329, 0.0556, 8.966e-05, 0.0004555, 0.006596, 4.679e-05, 0.0002381, 0.05808, 0.0001128, 2.155e-05, 0.02626, 0.0, 0.006306, 0.05788, 5.874e-07, 0.0, 1.117e-05, 0.0001678, 0.001102, 0.002374, 0.0008618, 0.001171, 0.0007699, 0.0001684, 0.01707, 0.01203, 0.0, 0.00177, 2.352e-05, 0.005632, 0.0006879, 0.003057, 0.008035, 0.006173, 0.001119, 0.001481, 0.008063, 1.582e-06, 0.0, 0.0, 0.0001392, 0.0006167, 0.000695, 0.0002743, 8.24e-05, 0.0, 0.0, 0.0, 0.0, 0.0, 0.0, 0.0, 0.0, 0.0, 0.0, 0.0, 0.0, 0.0, 0.0, 0.0, 0.0, 0.0, 0.0, 0.0, 0.0, 0.0, 0.0, 0.0, 0.0, 0.0, 0.0, 0.0, 0.0, 0.001232, 0.03172, 2.642e-05, 0.004347, 0.0, 0.006123, 3.732e-06, 9.021e-05, 0.0, 0.0, 0.0, 0.0, 0.0, 0.0, 0.0, 0.0, 0.0, 0.0, 0.0, 0.0, 0.0, 0.0, 0.0, 0.0, 0.0, 0.0, 0.0, 0.0, 0.0, 0.0, 0.0, 0.0, 0.0, 0.0, 0.0]): _vg.add([_i], _w, 'REPLACE')
_vg = ob_character.vertex_groups.new(name='Torso bajo')
for _i, _w in zip([8, 9, 10, 11, 12, 13, 14, 15, 16, 17, 18, 19, 20, 21, 22, 23, 24, 25, 26, 27, 28, 29, 30, 31, 32, 33, 34, 35, 36, 37, 38, 39, 40, 41, 42, 43, 44, 45, 46, 47, 48, 49, 50, 51, 52, 53, 54, 55, 56, 57, 58, 59, 60, 61, 62, 63, 64, 65, 66, 67, 68, 69, 70, 71, 72, 79, 104, 105, 106, 107, 108, 109, 110, 111, 112, 113, 114, 116, 117, 118, 119], [4.293e-05, 6.36e-05, 3.093e-05, 0.0002118, 0.0, 0.0007307, 0.01388, 0.002618, 0.009966, 0.002777, 0.002131, 0.04835, 0.006477, 0.003652, 0.01604, 0.0008379, 0.003963, 0.02424, 0.0006144, 7.858e-05, 0.004221, 4.613e-05, 0.004416, 0.0321, 1.966e-06, 0.0001868, 0.002576, 0.0005234, 3.865e-08, 0.002233, 0.004942, 0.00458, 3.199e-05, 6.438e-05, 4.01e-06, 0.0, 0.0001878, 0.001267, 0.0005019, 0.004491, 2.956e-06, 0.0001034, 2.273e-05, 6.312e-05, 4.111e-05, 0.02152, 0.0004657, 0.01003, 1.603e-06, 0.0, 0.0001881, 0.0004634, 1.218e-05, 0.001171, 0.02478, 0.01357, 0.0, 6.644e-07, 0.0001158, 0.0005109, 2.689e-05, 0.001283, 0.01663, 0.009773, 0.0, 0.0, 0.0001095, 6.229e-06, 7.944e-05, 0.0006148, 1.893e-06, 0.0004615, 0.004595, 0.0001556, 0.0, 0.0, 0.0, 0.0, 0.0, 0.0, 0.0]): _vg.add([_i], _w, 'REPLACE')
_vg = ob_character.vertex_groups.new(name='torso alto')
for _i, _w in zip([8, 9, 10, 11, 12, 13, 14, 15, 16, 17, 18, 19, 20, 21, 22, 23, 24, 25, 26, 27, 28, 29, 30, 31, 32, 33, 34, 35, 36, 37, 38, 39, 40, 41, 42, 43, 44, 45, 46, 47, 48, 49, 50, 51, 52, 53, 54, 55, 56, 57, 58, 59, 60, 61, 62, 63, 64, 65, 66, 67, 68, 69, 70, 71, 104, 105, 106, 107, 108, 109, 110, 111, 112, 116, 117, 119], [0.99, 0.9718, 0.9918, 1.0, 0.9834, 0.9836, 0.006209, 0.005135, 0.006657, 0.01672, 5.585e-05, 0.0001436, 1.829e-05, 2.659e-06, 0.01234, 0.0006413, 0.0001128, 0.0001279, 1.563e-05, 2.069e-06, 0.0003773, 2.747e-05, 0.0005349, 4.501e-06, 0.9895, 0.002024, 7.987e-05, 1.841e-05, 1.0, 0.01265, 1.883e-05, 5.441e-07, 0.0004376, 0.001524, 0.0002681, 0.0007698, 0.004765, 0.0001072, 0.0003007, 0.000802, 0.01908, 0.0007671, 6.512e-05, 0.002529, 0.0001825, 0.01377, 0.01858, 0.001604, 0.02421, 1.378e-05, 4.527e-05, 0.0008154, 0.01085, 0.02698, 0.02899, 0.02085, 0.009653, 5.014e-05, 4.328e-05, 4.281e-05, 0.002613, 0.01921, 0.01958, 0.01804, 8.835e-06, 7.562e-05, 4.513e-05, 6.622e-05, 0.001638, 0.003775, 0.01059, 0.001192, 0.0, 0.0, 0.0, 0.0]): _vg.add([_i], _w, 'REPLACE')
_vg = ob_character.vertex_groups.new(name='Cuello')
for _i, _w in zip([9, 10, 11, 12, 13, 15, 16, 17, 19, 22, 23, 25, 28, 29, 31, 32, 33, 34, 35, 36], [0.0, 0.000175, 0.002082, 0.0, 0.0003194, 0.0, 0.000456, 5.077e-06, 1.803e-05, 0.0005998, 0.0, 3.007e-05, 0.0, 0.0, 0.0, 0.0, 0.0, 0.0, 0.0, 0.0]): _vg.add([_i], _w, 'REPLACE')
_vg = ob_character.vertex_groups.new(name='Cabeza')
for _i, _w in zip([8, 9, 10, 11, 12, 13, 14, 15, 16, 17, 18, 19, 20, 21, 22, 23, 24, 25, 26, 27, 28, 29, 30, 31, 32, 33, 34, 35, 36, 37, 38, 39, 40, 41, 42, 43, 44, 45, 46, 47, 48, 49, 50, 51, 52, 53, 54, 55, 56, 57, 58, 59, 60, 61, 62, 63, 64, 65, 66, 67, 68, 69, 70, 71, 104, 105, 106, 107, 108, 109, 110, 111, 113, 114, 115, 116], [0.01077, 0.0008743, 9.009e-05, 2.672e-05, 0.0003201, 0.001545, 0.0002794, 0.0001082, 5.727e-07, 5.744e-07, 0.002121, 0.04189, 8.411e-05, 0.00149, 0.000194, 7.548e-07, 0.02327, 0.006095, 1.968e-06, 0.001287, 0.001033, 9.078e-05, 0.02611, 0.0002751, 0.006892, 0.004432, 0.004798, 0.0009769, 0.001257, 0.001191, 0.004551, 0.002187, 0.01097, 0.009243, 0.0003515, 8.411e-05, 0.0147, 0.000882, 4.676e-07, 0.000202, 0.005714, 0.03069, 0.04344, 0.001378, 0.00106, 0.0001427, 3.378e-05, 0.008937, 0.0007037, 0.03153, 0.03114, 0.02602, 0.007013, 4.867e-05, 0.0, 0.02584, 0.0005678, 0.02286, 0.02188, 0.0208, 0.0002011, 0.0003637, 1.029e-05, 0.02, 5.81e-07, 7.202e-05, 0.0002341, 0.02036, 0.000403, 0.0008789, 5.976e-05, 4.084e-05, 0.0, 0.0, 0.0, 0.0]): _vg.add([_i], _w, 'REPLACE')
_vg = ob_character.vertex_groups.new(name='L. Brazo')
for _i, _w in zip([8, 9, 10, 11, 12, 13, 14, 15, 16, 17, 18, 19, 20, 21, 22, 23, 24, 25, 26, 27, 28, 29, 30, 31, 32, 33, 34, 35, 36, 37, 38, 39, 40, 41, 42, 43, 44, 45, 46, 47, 49, 51, 52, 53, 54, 55, 57, 59, 60, 61, 62, 67, 68, 69, 70, 75, 83, 98, 99, 104, 105, 106, 107, 108, 109, 110, 111, 114, 115, 117, 123, 137, 146], [0.001381, 0.007619, 0.00013, 0.0003221, 0.0003692, 1.549e-06, 6.478e-05, 0.01587, 0.000795, 0.00173, 0.0009032, 0.002665, 1.207e-05, 0.01308, 0.007071, 3.694e-06, 6.215e-05, 0.01429, 7.942e-05, 9.261e-05, 0.0001581, 0.005003, 0.0005631, 0.001878, 3.776e-06, 0.0002031, 0.005858, 0.0001853, 0.001198, 0.001639, 0.01227, 7.058e-05, 0.003546, 0.0001375, 0.003064, 0.00214, 7.379e-08, 0.0005266, 0.0006047, 0.002503, 0.0, 0.0, 0.0, 0.0, 0.0, 0.0, 0.0, 0.0, 0.0, 0.0, 0.0, 0.0, 0.0, 0.0, 0.0, 0.0, 0.0, 0.0, 0.0, 0.0, 0.0007696, 5.37e-06, 0.0002233, 0.01454, 0.006925, 1.011e-06, 3.294e-06, 0.0, 0.0, 0.0, 0.0, 0.0, 0.0]): _vg.add([_i], _w, 'REPLACE')
_vg = ob_character.vertex_groups.new(name='L. Antebrazo')
_vg = ob_character.vertex_groups.new(name='L. Palma')
_vg = ob_character.vertex_groups.new(name='L. Dedos')
_vg = ob_character.vertex_groups.new(name='L. Pulgar')
_vg = ob_character.vertex_groups.new(name='L. Pulgar 2')
_vg = ob_character.vertex_groups.new(name='L. Pierna')
for _i, _w in zip([115, 116, 117], [0.0, 0.0, 0.0]): _vg.add([_i], _w, 'REPLACE')
_vg = ob_character.vertex_groups.new(name='L. Pantorrilla')
_vg = ob_character.vertex_groups.new(name='L. Pie')
_vg = ob_character.vertex_groups.new(name='R. Brazo')
for _i, _w in zip([8, 9, 10, 11, 12, 13, 14, 15, 16, 17, 18, 19, 20, 21, 22, 23, 24, 25, 26, 27, 28, 29, 30, 31, 32, 33, 34, 35, 36, 37, 38, 39, 40, 41, 42, 43, 44, 45, 46, 47, 48, 49, 50, 51, 52, 53, 54, 55, 56, 57, 58, 59, 60, 61, 62, 63, 64, 65, 66, 67, 68, 69, 70, 71, 72, 73, 74, 75, 76, 77, 78, 79, 82, 83, 84, 104, 105, 106, 107, 108, 109, 110, 111, 112, 113, 114, 115, 116, 117, 118, 119], [1.258e-06, 0.01054, 1.519e-05, 0.00167, 2.821e-05, 0.0, 0.2268, 0.2131, 0.2405, 0.1812, 0.2642, 0.2021, 0.9681, 0.9996, 0.9927, 0.9563, 0.9998, 0.9782, 0.9998, 0.9995, 0.9953, 0.9925, 0.9975, 0.9907, 9.023e-07, 0.1865, 0.87, 0.9999, 0.0007259, 0.2067, 0.8417, 1.0, 0.9923, 0.9986, 0.971, 0.9997, 1.0, 0.996, 0.9977, 0.9991, 1.0, 0.9969, 0.9998, 0.9979, 0.99, 0.9947, 1.0, 1.0, 1.0, 0.9546, 0.9961, 0.9934, 0.9955, 0.969, 0.9071, 0.9963, 0.003015, 0.0009741, 0.01951, 0.005045, 0.000368, 0.001547, 0.0006264, 3.012e-05, 0.0, 9.032e-05, 1.688e-05, 0.002991, 1.927e-05, 0.001156, 0.0, 0.0, 0.002881, 0.006464, 0.0009169, 0.9942, 0.9985, 0.9986, 0.9951, 0.9998, 0.9999, 0.9955, 0.9922, 0.0002234, 4.439e-07, 0.004553, 3.374e-07, 1.395e-05, 0.0002962, 0.002583, 8.937e-05]): _vg.add([_i], _w, 'REPLACE')
_vg = ob_character.vertex_groups.new(name='R. Antebrazo')
for _i, _w in zip([1, 3, 5, 7, 8, 9, 10, 11, 12, 13, 14, 15, 16, 17, 18, 19, 20, 21, 22, 23, 24, 25, 26, 27, 28, 29, 30, 31, 32, 33, 34, 35, 36, 37, 38, 39, 40, 41, 42, 43, 44, 45, 46, 47, 48, 49, 50, 51, 52, 53, 54, 55, 56, 57, 58, 59, 60, 61, 62, 63, 64, 65, 66, 67, 68, 69, 70, 71, 72, 73, 74, 75, 76, 77, 78, 79, 80, 81, 82, 83, 84, 85, 86, 87, 88, 89, 90, 91, 92, 93, 94, 95, 96, 97, 98, 99, 100, 101, 102, 103, 104, 105, 106, 107, 108, 109, 110, 111, 112, 113, 114, 115, 116, 117, 118, 119, 120, 121, 122, 123, 124, 125, 126, 127, 129, 130, 131, 132, 133, 134, 135, 136, 137, 138, 139, 140, 141, 142, 143, 144, 145, 146, 147, 148, 149, 150, 151, 152, 153, 154, 155, 156, 157, 158, 159, 160, 161, 162, 163, 164, 165, 166, 167, 168, 169, 170, 171, 172, 173, 174, 175, 176, 177, 178, 179, 180, 181, 182, 183, 186, 187, 188, 190, 191, 192, 194, 195, 196, 197, 198, 199, 201, 202, 203, 204, 205, 206, 207, 210, 213], [0.02462, 0.02485, 0.02407, 0.02416, 0.0001329, 9.597e-06, 5.142e-11, 4.537e-07, 3.552e-05, 0.003526, 0.0008678, 6.486e-06, 2.557e-07, 3.287e-09, 2.188e-05, 0.0007022, 0.003552, 1.208e-06, 1.515e-06, 5.567e-08, 0.0003292, 4.777e-05, 0.01507, 5.933e-05, 0.01048, 4.047e-06, 0.0001765, 1.786e-06, 9.417e-07, 1.996e-07, 8.451e-09, 3.448e-09, 2.362e-05, 2.129e-06, 6.344e-07, 8.889e-05, 0.0009611, 4.232e-09, 7.348e-08, 4.524e-05, 2.317e-10, 1.501e-05, 0.0002315, 1.227e-05, 0.009447, 0.01469, 0.001093, 4.159e-07, 1.39e-06, 0.1066, 0.0189, 0.0004726, 0.973, 1.0, 1.0, 0.9994, 0.9825, 0.9994, 0.968, 0.8726, 1.0, 0.9999, 1.0, 0.9988, 0.9892, 0.9999, 0.9971, 0.9999, 0.9985, 1.0, 0.994, 0.9998, 0.9997, 0.9997, 1.0, 0.9961, 0.9977, 0.9992, 1.0, 1.0, 0.9984, 0.9747, 1.0, 0.9995, 0.9742, 0.9969, 0.9934, 0.9999, 0.9976, 1.0, 0.9999, 0.9962, 0.9985, 0.9892, 0.9998, 0.9956, 0.9534, 0.9867, 0.9996, 0.9995, 1.754e-07, 0.0002953, 0.001258, 0.0007591, 5.837e-07, 1.834e-09, 0.0, 1.777e-05, 0.9999, 0.9999, 0.9932, 1.0, 1.0, 0.9994, 1.0, 1.0, 7.595e-05, 0.005303, 2.536e-05, 0.00822, 0.004581, 0.0001623, 0.001944, 0.001871, 0.0, 0.0, 0.0, 0.0, 0.0, 0.0, 1.729e-05, 0.0, 3.308e-05, 0.0001637, 0.0, 0.01079, 2.932e-08, 0.0001286, 0.002888, 0.02865, 0.005751, 0.04053, 0.02023, 0.003574, 0.006298, 0.01322, 0.0, 0.0005649, 1.131e-11, 0.0004564, 0.0, 0.000593, 6.198e-06, 0.0, 0.0, 4.939e-05, 1.862e-05, 0.0, 0.0, 0.0, 0.0, 0.0, 0.0, 0.0, 0.0, 0.0, 0.0, 0.0, 0.0, 0.0, 0.0, 0.0, 0.0, 0.0, 0.0, 0.0, 0.009438, 0.0004927, 6.361e-05, 0.0, 0.0, 0.0, 0.0, 0.0, 0.0, 0.0, 0.0, 0.0, 0.0, 0.0, 0.0, 0.0, 0.0, 0.0, 0.0, 0.0, 0.0, 0.0, 0.02485, 0.02416]): _vg.add([_i], _w, 'REPLACE')
_vg = ob_character.vertex_groups.new(name='R. Palma')
for _i, _w in zip([9, 15, 19, 21, 25, 27, 31, 33, 34, 35, 36, 37, 38, 39, 40, 41, 42, 43, 44, 45, 46, 47, 48, 49, 50, 51, 52, 53, 54, 55, 56, 57, 58, 59, 60, 61, 62, 63, 64, 65, 66, 67, 68, 69, 70, 71, 72, 73, 74, 75, 76, 77, 78, 79, 80, 81, 82, 83, 84, 85, 86, 87, 88, 89, 90, 91, 92, 93, 94, 95, 96, 97, 98, 99, 100, 101, 102, 103, 104, 105, 106, 110, 111, 112, 113, 114, 115, 116, 117, 118, 119, 120, 121, 122, 123, 124, 125, 126, 127, 128, 129, 130, 131, 132, 133, 134, 135, 136, 137, 138, 139, 140, 141, 142, 143, 144, 145, 146, 147, 148, 149, 150, 151, 152, 153, 154, 155, 156, 157, 158, 159, 160, 161, 162, 163, 164, 165, 166, 167, 168, 169, 170, 171, 172, 173, 174, 175, 176, 177, 178, 179, 180, 181, 182, 183, 184, 185, 186, 187, 188, 189, 190, 191, 192, 193, 194, 195, 196, 197, 198, 199, 200, 201, 202, 203, 204, 205, 206, 207], [0.0, 0.0, 0.0, 0.0, 0.0, 0.0, 0.0, 0.0, 0.0, 0.0, 0.0, 0.0, 0.0, 0.0, 0.006218, 0.0003522, 1.223e-06, 7.761e-05, 0.00385, 0.007701, 0.0002131, 2.676e-05, 0.008356, 5.383e-05, 9.044e-06, 0.0001594, 0.02578, 0.0007237, 5.214e-07, 4.654e-05, 0.005591, 9.156e-05, 4.874e-06, 5.022e-05, 0.03087, 1.985e-05, 0.0001092, 8.571e-06, 0.0003573, 0.0001247, 0.0001383, 0.0003056, 0.004188, 7.369e-05, 0.0002934, 0.0001053, 0.001106, 0.00232, 0.0006527, 3.856e-05, 3.945e-05, 0.0002612, 1.882e-05, 0.0, 2.296e-05, 0.01198, 0.000118, 7.798e-07, 1.871e-05, 0.0002942, 3.186e-05, 0.0, 0.0003426, 0.002834, 0.0002128, 0.004585, 0.0004377, 0.0001898, 0.002514, 6.17e-06, 0.02699, 0.03873, 0.0849, 0.0001406, 0.06022, 0.0183, 0.03703, 0.02045, 0.0, 0.0, 0.0, 0.0, 0.0, 0.01097, 8.548e-05, 0.0001404, 3.183e-05, 7.581e-05, 2.886e-05, 0.007689, 0.0001984, 0.9993, 0.9988, 0.997, 0.9999, 1.0, 0.9998, 0.9998, 0.9923, 0.0, 0.0, 0.01175, 0.0, 3.633e-05, 0.004283, 0.0, 1.0, 0.0, 0.9977, 0.9953, 0.0, 1.0, 1.0, 0.9986, 0.9877, 0.9972, 0.9689, 0.9979, 0.998, 1.0, 0.999, 0.9914, 0.0, 0.9999, 0.9879, 0.9959, 0.9991, 1.0, 0.9997, 0.0, 0.0, 0.9921, 0.995, 0.9998, 0.9822, 0.0, 0.0, 0.0, 0.0, 0.0, 0.0, 0.0, 0.0, 0.9844, 0.0007032, 0.0005049, 1.0, 0.9953, 0.0, 0.0, 0.9531, 0.9788, 0.9944, 0.9611, 0.9975, 0.0, 0.0, 0.0, 0.0, 5.003e-05, 4.52e-07, 2.739e-05, 0.0001281, 0.0, 1.344e-06, 8.829e-06, 0.0, 0.0, 0.0, 0.0, 0.0, 4.583e-08, 0.001295, 0.0004857, 2.841e-07, 0.02039, 0.01107, 0.02291, 0.02019]): _vg.add([_i], _w, 'REPLACE')
_vg = ob_character.vertex_groups.new(name='R. Dedos')
for _i, _w in zip([72, 73, 74, 75, 76, 77, 79, 80, 81, 82, 83, 84, 85, 87, 88, 89, 90, 91, 92, 93, 94, 95, 96, 97, 98, 99, 100, 101, 102, 103, 120, 121, 122, 123, 124, 125, 126, 127, 128, 129, 130, 131, 132, 133, 134, 135, 136, 137, 138, 139, 140, 141, 142, 143, 144, 145, 146, 147, 148, 149, 150, 151, 152, 153, 154, 155, 156, 157, 158, 159, 160, 161, 162, 163, 164, 165, 166, 167, 168, 169, 170, 171, 172, 173, 174, 175, 176, 177, 178, 179, 180, 181, 182, 183, 184, 185, 186, 187, 188, 189, 190, 191, 192, 193, 194, 195, 196, 197, 198, 199, 200, 201, 202, 203, 204, 205, 206, 207], [0.0, 0.0004019, 0.001001, 0.0002001, 5.551e-07, 0.0, 0.0, 1.413e-05, 5.076e-05, 0.001914, 2.125e-05, 0.003793, 0.0, 0.0, 0.001889, 0.001326, 5.323e-07, 0.0005425, 3.139e-06, 0.0, 0.0, 2.108e-05, 0.04563, 0.05026, 0.04586, 0.0008631, 3.932e-07, 0.0, 0.0, 0.01397, 0.0, 2.908e-06, 4.318e-09, 7.336e-07, 6.918e-07, 2.067e-07, 0.00208, 0.0, 1.0, 0.99, 0.999, 1.0, 1.0, 0.9958, 0.9715, 9.168e-07, 0.001616, 0.0005469, 0.002098, 0.004377, 0.00952, 6.95e-06, 1.844e-05, 0.0004972, 1.607e-05, 6.287e-06, 0.0002343, 0.0001127, 4.635e-10, 0.005803, 1.579e-05, 0.9999, 3.286e-05, 6.207e-05, 0.0002745, 4.657e-05, 0.002068, 0.0009702, 0.03934, 0.001025, 1.025e-05, 0.02404, 8.254e-05, 0.003899, 1.616e-05, 0.0005446, 1.77e-05, 0.0007045, 0.002325, 4.531e-05, 0.0, 0.0008032, 0.00321, 0.9956, 0.9949, 2.279e-05, 0.001925, 0.9999, 1.0, 6.006e-05, 0.0008085, 0.0007436, 0.0007404, 0.002685, 0.9924, 0.9988, 0.9706, 0.9993, 0.9672, 0.999, 0.9999, 1.0, 1.0, 0.9992, 1.0, 0.9998, 0.9837, 1.0, 0.9997, 0.9952, 0.9995, 0.9978, 0.9999, 1.0, 0.9982, 0.9715, 0.9989, 0.9997]): _vg.add([_i], _w, 'REPLACE')
_vg = ob_character.vertex_groups.new(name='R. Pulgar')
for _i, _w in zip([2, 4, 6, 12, 13, 18, 19, 24, 25, 30, 31, 33, 34, 35, 37, 38, 39, 40, 41, 42, 43, 44, 45, 46, 47, 48, 49, 50, 51, 52, 53, 54, 55, 56, 57, 58, 59, 60, 61, 62, 63, 64, 65, 66, 67, 68, 69, 70, 71, 72, 73, 74, 75, 76, 77, 78, 79, 80, 81, 82, 83, 84, 85, 86, 87, 88, 89, 90, 91, 92, 93, 94, 95, 96, 97, 98, 99, 100, 101, 102, 103, 104, 105, 106, 107, 108, 109, 110, 111, 112, 113, 114, 115, 116, 117, 118, 119, 120, 121, 122, 123, 124, 125, 126, 127, 135, 136, 137, 138, 139, 140, 141, 142, 143, 144, 145, 146, 147, 148, 149, 150, 152, 153, 154, 155, 156, 158, 159, 160, 161, 162, 163, 164, 165, 166, 167, 168, 169, 170, 171, 182, 183, 209, 211, 212], [0.0, 0.0, 0.0, 0.0, 0.0, 0.0, 0.0, 0.0, 0.0, 0.0, 0.0, 0.0, 0.0, 0.0, 0.0, 0.0, 0.0, 0.002394, 0.000276, 0.01743, 3.027e-06, 0.0004776, 0.0001944, 1.997e-05, 0.007842, 0.001066, 0.0006291, 9.618e-06, 0.00131, 4.207e-06, 0.002903, 0.0007561, 0.01892, 0.003224, 9.199e-06, 9.069e-06, 0.0001055, 0.000119, 0.0, 0.0002394, 0.0001573, 0.0004313, 3.687e-06, 7.142e-06, 2.539e-06, 7.929e-06, 1.356e-05, 4.87e-05, 0.0002416, 0.007476, 0.0003077, 0.000304, 1.937e-05, 8.564e-05, 0.0001083, 0.004107, 0.001293, 0.001778, 6.443e-05, 0.0005083, 3.95e-06, 4.029e-07, 0.0003551, 3.464e-05, 2.609e-06, 0.000512, 0.001296, 0.0, 0.00124, 2.675e-05, 2.745e-05, 1.728e-07, 1.484e-05, 0.003366, 0.0702, 0.05641, 8.674e-06, 0.0003441, 0.007544, 0.07674, 0.03778, 0.0, 2.342e-05, 0.001835, 0.02192, 0.004768, 2.675e-05, 9.979e-05, 0.02617, 0.00104, 0.002185, 1.18e-06, 0.0007195, 0.0005525, 3.098e-06, 4.685e-05, 6.925e-05, 2.626e-06, 0.0002625, 0.0001648, 2.013e-05, 0.000316, 0.0003897, 0.0009509, 1.241e-09, 0.01325, 0.0001973, 0.008964, 0.02137, 2.266e-07, 0.007705, 0.03212, 0.01502, 1.71e-05, 0.0004305, 0.0002988, 0.0005588, 0.01258, 0.0005059, 6.309e-05, 8.416e-08, 0.02077, 0.002328, 0.0, 0.001551, 0.004025, 0.01839, 0.007372, 0.05395, 0.0002369, 0.003208, 0.02329, 0.004618, 0.01, 0.05818, 0.0003465, 0.9999, 0.9991, 0.9954, 0.9972, 0.0, 0.0, 0.0, 0.0, 0.0]): _vg.add([_i], _w, 'REPLACE')
_vg = ob_character.vertex_groups.new(name='R. Pulgar 2')
for _i, _w in zip([1, 3, 7, 72, 73, 74, 75, 76, 77, 79, 80, 81, 82, 83, 84, 85, 86, 87, 88, 89, 90, 91, 92, 93, 94, 95, 96, 97, 98, 99, 100, 101, 102, 103, 116, 120, 121, 122, 123, 124, 125, 126, 127, 128, 129, 130, 131, 132, 133, 134, 135, 136, 137, 138, 139, 140, 141, 142, 143, 144, 145, 146, 147, 148, 149, 150, 151, 152, 153, 154, 155, 156, 157, 158, 159, 160, 161, 162, 163, 164, 165, 166, 167, 168, 169, 170, 171, 172, 173, 174, 175, 176, 177, 178, 179, 180, 181, 182, 183, 184, 185, 186, 187, 188, 189, 190, 191, 192, 193, 194, 195, 196, 197, 198, 199, 200, 201, 202, 203, 204, 205, 206, 207, 210, 213], [0.0, 0.0, 0.0, 0.0, 0.0, 0.0, 0.0, 0.0, 0.0, 0.0, 0.0, 0.0, 0.0, 0.0, 0.0, 0.01324, 0.0, 0.0, 0.0, 0.0, 0.0, 0.0, 0.0, 0.0, 0.0, 0.0, 0.0, 0.0, 0.0, 0.0, 0.0, 0.0, 0.0, 0.0, 0.0, 1.547e-05, 0.0006832, 0.0004404, 0.0009934, 4.447e-05, 0.0007561, 1.219e-06, 0.0004202, 3.268e-05, 0.0002443, 8.813e-05, 7.445e-12, 0.0, 1.26e-06, 6.332e-05, 0.0002836, 1.0, 0.0008234, 0.003802, 1.0, 0.002908, 0.000565, 8.213e-08, 0.0009319, 7.933e-05, 2.53e-07, 0.02638, 0.0003313, 0.0002203, 1.598e-06, 8.237e-08, 2.203e-06, 0.001012, 2.368e-06, 0.0004941, 4.864e-05, 0.0, 0.0001174, 1.0, 0.9999, 0.002825, 1.396e-05, 3.206e-05, 8.044e-08, 0.9994, 0.9782, 1.0, 1.0, 0.001331, 0.004976, 0.01546, 0.0293, 2.242e-05, 2.739e-07, 0.0002351, 0.001299, 6.446e-05, 0.001557, 1.776e-07, 3.068e-07, 3.49e-07, 0.0002448, 1.152e-08, 1.029e-07, 0.0002377, 1.769e-06, 3.085e-05, 0.01284, 3.531e-05, 0.0, 2.558e-06, 0.0003541, 2.887e-06, 0.01816, 1.451e-13, 0.00283, 1.355e-09, 0.004131, 0.02232, 0.0001896, 2.431e-05, 1.65e-06, 2.116e-05, 8.299e-10, 0.0001643, 4.887e-05, 1.617e-05, 1.314e-06, 0.0, 0.0]): _vg.add([_i], _w, 'REPLACE')
_vg = ob_character.vertex_groups.new(name='R. Pierna')
_vg = ob_character.vertex_groups.new(name='R. Pantorrilla')
_vg = ob_character.vertex_groups.new(name='R. Pie')
_vg = ob_character.vertex_groups.new(name='Arma2')
for _i, _w in zip([0, 1, 2, 3, 4, 5, 6, 7, 8, 9, 10, 11, 12, 13, 14, 15, 16, 17, 18, 19, 20, 21, 22, 23, 24, 25, 26, 27, 28, 29, 30, 31, 32, 33, 34, 35, 36, 37, 38, 39, 40, 41, 42, 43, 44, 45, 46, 47, 48, 49, 50, 51, 52, 53, 54, 55, 56, 57, 58, 59, 60, 61, 62, 63, 64, 65, 66, 67, 68, 69, 70, 71, 72, 73, 74, 75, 76, 77, 78, 79, 80, 81, 82, 83, 84, 85, 86, 87, 88, 89, 90, 91, 92, 93, 94, 95, 96, 97, 98, 99, 100, 101, 102, 103, 104, 105, 106, 107, 108, 109, 110, 111, 112, 113, 114, 115, 116, 117, 118, 119, 120, 121, 122, 123, 124, 125, 126, 127, 128, 129, 130, 131, 132, 133, 135, 136, 137, 138, 139, 140, 141, 142, 143, 144, 145, 146, 147, 148, 149, 150, 151, 152, 153, 154, 155, 156, 157, 158, 159, 160, 161, 162, 163, 164, 165, 166, 167, 168, 169, 170, 171, 172, 173, 174, 175, 176, 177, 178, 179, 180, 181, 182, 183, 184, 185, 186, 187, 188, 189, 190, 191, 192, 193, 194, 195, 196, 197, 198, 199, 200, 201, 202, 203, 204, 205, 206, 207, 208, 209, 210, 211, 212, 213], [0.9944, 0.9627, 0.9944, 0.9626, 0.9944, 0.963, 0.9944, 0.9629, 0.0001923, 3.99e-05, 0.00231, 0.00442, 0.002771, 0.000105, 0.001973, 0.004664, 0.001081, 3.334e-05, 2.265e-05, 0.0004408, 0.0001161, 7.33e-06, 0.005721, 0.0001974, 2.204e-05, 0.01587, 2.306e-05, 0.006011, 2.121e-07, 0.0009392, 1.343e-06, 0.0, 7.199e-05, 0.0001008, 4.493e-05, 2.577e-05, 0.0001396, 0.0005635, 0.0005042, 1.991e-05, 7.734e-05, 2.165e-05, 0.0002259, 0.0002958, 0.0001254, 0.001852, 6.254e-05, 0.001338, 1.019e-06, 1.446e-05, 0.007515, 5.37e-05, 0.001081, 3.601e-05, 0.001154, 0.01041, 0.0009012, 0.0005397, 0.0002567, 1.494e-05, 0.0, 0.0, 0.0008136, 0.0, 0.0003128, 0.0001568, 0.001209, 0.0, 0.001758, 0.001052, 0.04292, 0.0008554, 0.01386, 1.011e-05, 1.114e-05, 0.006433, 0.005456, 0.0003173, 0.03043, 0.00191, 0.0001204, 5.441e-06, 0.0007202, 0.006781, 0.0006809, 2.237e-07, 1.319e-05, 0.006619, 2.27e-06, 2.472e-07, 2.463e-05, 0.0007414, 0.00301, 0.0, 0.002402, 0.0005184, 0.02756, 0.02664, 0.01904, 0.001434, 0.001656, 0.02837, 0.01972, 0.101, 0.004063, 0.0006013, 0.001972, 5.029e-08, 0.0001111, 8.52e-05, 0.002964, 8.52e-05, 0.0002374, 0.0, 0.007823, 1.118e-05, 0.01778, 0.0003807, 0.0003243, 4.842e-06, 3.084e-07, 0.0, 5.745e-09, 2.141e-09, 0.001804, 0.00116, 6.77e-05, 0.0001217, 0.0, 0.0, 0.0, 0.0, 0.0, 0.0, 0.0002825, 0.0003818, 1.586e-05, 0.003579, 0.0008071, 0.005063, 0.001303, 2.323e-06, 2.898e-07, 1.29e-09, 3.789e-06, 0.00015, 0.007551, 0.0006078, 0.0003667, 2.673e-05, 0.0, 0.0003018, 0.0, 0.0002957, 0.0001066, 3.231e-05, 5.64e-06, 0.001628, 0.0, 0.0008564, 0.001473, 0.0002414, 2.272e-05, 0.005183, 3.368e-05, 0.02668, 0.01959, 0.000746, 0.003432, 0.001281, 0.06532, 0.0001059, 0.0, 0.0, 0.01223, 0.01609, 0.0, 0.0, 0.002264, 0.0004982, 0.0, 0.001616, 0.00796, 0.0, 0.0, 0.0, 0.0, 0.0, 0.0, 0.0, 0.0, 0.0, 0.0, 0.0, 0.0, 0.0, 0.0, 0.0, 0.0, 2.943e-05, 0.002605, 0.0002337, 2.676e-05, 0.01035, 0.0, 0.0001484, 2.689e-05, 0.9944, 0.9944, 0.9626, 0.9944, 0.9944, 0.9629]): _vg.add([_i], _w, 'REPLACE')
_m = ob_character.modifiers.new('Esqueleto', 'ARMATURE')
_m.object = ob_huesos
_m = ob_character.modifiers.new('Subdivisión', 'SUBSURF')
_m.levels = 4
_m.render_levels = 1
ob_huesos.location = (0.003478, -0.04765, 2.02)
ob_huesos.scale = (0.7062, 0.7062, 0.7062)
ob_huesos.show_in_front = True

# ---- collection membership
col_modelo.objects.link(ob_character)
col_modelo.objects.link(ob_huesos)

# ---- scene / render settings (as saved in the file)
scene.frame_start = 0; scene.frame_end = 196; scene.frame_set(201)
scene.render.engine = 'BLENDER_EEVEE_NEXT'
scene.cycles.sampling_pattern = 'TABULATED_SOBOL'
scene.cycles.use_light_tree = False
scene.view_settings.view_transform = 'Filmic'
bpy.context.view_layer.update()

# ---- added for rendering (the .blend has no active camera and no usable light): camera, sun
cam_auto = bpy.data.cameras.new('AutoCamera')
cam_auto.lens = 50.0
cam_auto.sensor_width = 36.0
cam_auto.clip_end = 1000.0
ob_auto_camera = bpy.data.objects.new('AutoCamera', cam_auto)
scene.collection.objects.link(ob_auto_camera)
ob_auto_camera.location = (3.58745, -2.8273, 4.85353)
ob_auto_camera.rotation_euler = (1.09748, -7.21219e-08, 0.694738)
scene.camera = ob_auto_camera
light_auto_sun = bpy.data.lights.new('AutoSun', 'SUN')
light_auto_sun.energy = 3.0
light_auto_sun.angle = 0.0523599
ob_auto_sun = bpy.data.objects.new('AutoSun', light_auto_sun)
scene.collection.objects.link(ob_auto_sun)
ob_auto_sun.rotation_euler = (0.872665, 0.174533, 0.523599)
bpy.context.view_layer.update()
